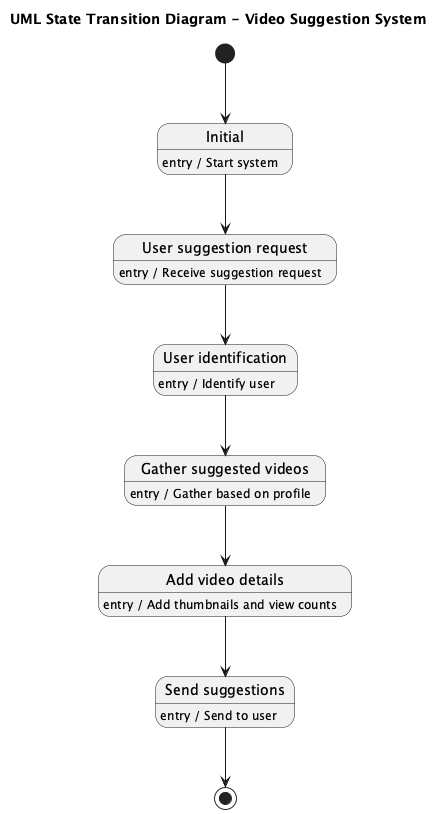

The diagram above was rendered by PlantUML. Its source (embedded in the PNG):
@startuml
title UML State Transition Diagram - Video Suggestion System

[*] --> InitialState

state "Initial" as InitialState
state "User suggestion request" as UserSuggestionRequest
state "User identification" as UserIdentification
state "Gather suggested videos" as GatherSuggestedVideos
state "Add video details" as AddVideoDetails
state "Send suggestions" as SendSuggestions

InitialState : entry / Start system
InitialState --> UserSuggestionRequest

UserSuggestionRequest : entry / Receive suggestion request
UserSuggestionRequest --> UserIdentification

UserIdentification : entry / Identify user
UserIdentification --> GatherSuggestedVideos

GatherSuggestedVideos : entry / Gather based on profile
GatherSuggestedVideos --> AddVideoDetails

AddVideoDetails : entry / Add thumbnails and view counts
AddVideoDetails --> SendSuggestions

SendSuggestions : entry / Send to user
SendSuggestions --> [*]

@enduml